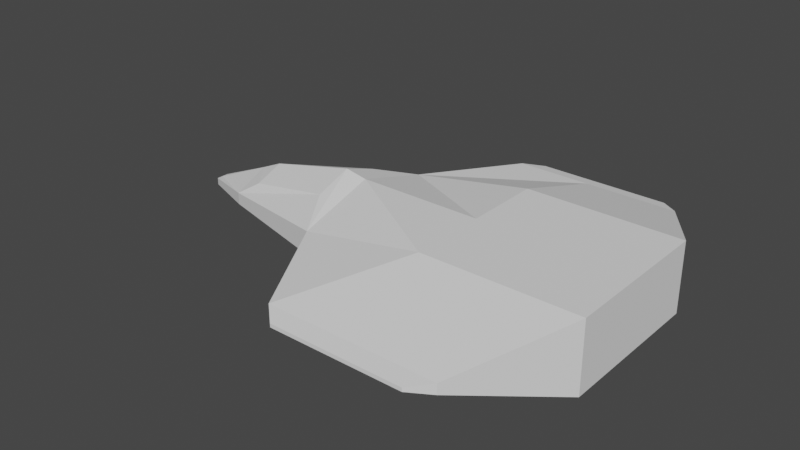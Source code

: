 # Source: ship_3.blend  (saved by Blender 2.90.8; exported with 4.5.12 LTS)
import bpy
from mathutils import Matrix  # noqa: F401  (used for matrix-valued properties, if any)

bpy.ops.wm.read_factory_settings(use_empty=True)
scene = bpy.context.scene
scene.name = 'Scene'

# ---- world
world_world = bpy.data.worlds.new('World'); scene.world = world_world
world_world.use_nodes = True; world_world.node_tree.nodes.clear()
_N = world_world.node_tree.nodes; _L = world_world.node_tree.links
n0 = _N.new('ShaderNodeOutputWorld'); n0.name = 'World Output'; n0.location = (300, 300)
n1 = _N.new('ShaderNodeBackground'); n1.name = 'Background'; n1.location = (10, 300)
n1.inputs[0].default_value = (0.05088, 0.05088, 0.05088, 1.0)
_L.new(n1.outputs[0], n0.inputs[0])
n0.is_active_output = True
world_world.color = (0.05088, 0.05088, 0.05088)
world_world.use_sun_shadow = False
world_world.sun_shadow_jitter_overblur = 0.0

# ---- meshes
me_cube_001 = bpy.data.meshes.new('Cube.001')
me_cube_001.from_pydata([(-1.0, -1.0, -0.5434), (-1.0, -1.0, 0.3542), (-1.0, 1.0, -0.5434), (-1.0, 1.0, 0.3542), (1.0, -1.0, -0.5434), (1.0, -1.0, 0.3542), (1.0, 1.0, -0.5434), (1.0, 1.0, 0.3542), (-2.615, 1.0, -0.2503), (-2.615, -1.0, -0.2503), (-2.907, -0.4709, 0.2374), (-2.907, 0.4709, 0.2374), (-4.35, 0.4577, -0.3446), (-4.35, -0.4577, -0.3446), (-4.057, -0.369, 0.0006299), (-4.057, 0.369, 0.0006299), (-5.167, 0.08424, -0.4461), (-5.167, -0.08424, -0.4461), (-5.167, -0.08424, -0.3551), (-5.167, 0.08424, -0.3551), (-0.9488, -2.279, -0.1546), (-0.9488, -2.279, -0.02463), (-0.9488, 2.279, -0.02463), (-0.9488, 2.279, -0.1546), (0.253, 2.279, -0.1546), (0.253, 2.279, -0.02463), (0.253, -2.279, -0.02463), (0.253, -2.279, -0.1546), (-1.92, -2.279, -0.1546), (-1.92, -2.279, -0.02463), (-1.92, 2.279, -0.02463), (-1.92, 2.279, -0.1546), (-0.9322, -2.486, -0.1171), (-0.9322, -2.486, -0.0703), (-0.9322, 2.486, -0.0703), (-0.9322, 2.486, -0.1171), (0.009692, 2.486, -0.1171), (0.009692, 2.486, -0.0703), (0.009692, -2.486, -0.0703), (0.009692, -2.486, -0.1171), (-1.693, -2.486, -0.1171), (-1.693, -2.486, -0.0703), (-1.693, 2.486, -0.0703), (-1.693, 2.486, -0.1171), (-1.0, 0.0, -0.5434), (-1.0, 0.0, 0.3542), (1.0, 0.0, -0.5434), (1.0, 0.0, 0.3542), (-2.545, 0.1042, -0.5009), (-2.904, 0.0, 0.4057), (-4.35, 0.0, -0.564), (-4.06, 0.0, 0.1413), (-5.167, 0.0, -0.4461), (-5.167, 0.0, -0.3551), (-2.615, 0.0, 0.3542), (-2.615, 1.0, 0.0611), (-4.35, 0.0, 0.008834), (-4.35, 0.4577, -0.1882), (-2.615, -1.0, 0.0611), (-4.35, -0.4577, -0.1882)], [], [(45, 3, 55, 54), (5, 1, 21, 26), (46, 47, 5, 4), (6, 2, 23, 24), (44, 46, 4, 0), (47, 45, 1, 5), (55, 8, 12, 57), (44, 0, 9, 48), (1, 58, 29, 21), (0, 4, 27, 20), (56, 57, 19, 53), (9, 58, 59, 13), (49, 11, 15, 51), (48, 9, 13, 50), (52, 53, 19, 16), (50, 13, 17, 52), (57, 12, 16, 19), (13, 59, 18, 17), (30, 22, 34, 42), (22, 25, 37, 34), (23, 31, 43, 35), (20, 27, 39, 32), (9, 0, 20, 28), (8, 55, 30, 31), (3, 7, 25, 22), (2, 8, 31, 23), (4, 5, 26, 27), (55, 3, 22, 30), (7, 6, 24, 25), (58, 9, 28, 29), (35, 34, 37, 36), (39, 38, 33, 32), (34, 35, 43, 42), (32, 33, 41, 40), (26, 21, 33, 38), (25, 24, 36, 37), (21, 29, 41, 33), (29, 28, 40, 41), (27, 26, 38, 39), (28, 20, 32, 40), (24, 23, 35, 36), (31, 30, 42, 43), (12, 50, 52, 16), (17, 18, 53, 52), (8, 48, 50, 12), (10, 49, 51, 14), (59, 56, 53, 18), (2, 44, 48, 8), (7, 3, 45, 47), (2, 6, 46, 44), (6, 7, 47, 46), (1, 45, 54, 58), (11, 49, 54, 55), (51, 15, 57, 56), (15, 11, 55, 57), (10, 14, 59, 58), (49, 10, 58, 54), (14, 51, 56, 59)])
_uv = me_cube_001.uv_layers.new(name='UVMap')
_uv.uv.foreach_set('vector', [0.875, 0.625, 0.875, 0.5, 0.875, 0.5, 0.875, 0.625, 0.625, 0.75, 0.875, 0.75, 0.875, 0.75, 0.625, 0.75, 0.375, 0.625, 0.625, 0.625, 0.625, 0.75, 0.375, 0.75, 0.375, 0.5, 0.125, 0.5, 0.125, 0.5, 0.375, 0.5, 0.125, 0.625, 0.375, 0.625, 0.375, 0.75, 0.125, 0.75, 0.625, 0.625, 0.875, 0.625, 0.875, 0.75, 0.625, 0.75, 0.625, 0.25, 0.375, 0.25, 0.375, 0.25, 0.625, 0.25, 0.125, 0.625, 0.125, 0.75, 0.125, 0.75, 0.125, 0.625, 0.875, 0.75, 0.875, 0.75, 0.875, 0.75, 0.875, 0.75, 0.125, 0.75, 0.375, 0.75, 0.375, 0.75, 0.125, 0.75, 0.875, 0.625, 0.875, 0.5, 0.875, 0.5, 0.875, 0.625, 0.375, 1.0, 0.625, 1.0, 0.625, 1.0, 0.375, 1.0, 0.875, 0.6252, 0.875, 0.5399, 0.875, 0.563, 0.875, 0.6249, 0.125, 0.625, 0.125, 0.75, 0.125, 0.75, 0.125, 0.625, 0.375, 0.125, 0.625, 0.125, 0.625, 0.25, 0.375, 0.25, 0.125, 0.625, 0.125, 0.75, 0.125, 0.75, 0.125, 0.625, 0.625, 0.25, 0.375, 0.25, 0.375, 0.25, 0.625, 0.25, 0.375, 1.0, 0.625, 1.0, 0.625, 1.0, 0.375, 1.0, 0.875, 0.5, 0.875, 0.5, 0.875, 0.5, 0.875, 0.5, 0.875, 0.5, 0.625, 0.5, 0.625, 0.5, 0.875, 0.5, 0.125, 0.5, 0.125, 0.5, 0.125, 0.5, 0.125, 0.5, 0.125, 0.75, 0.375, 0.75, 0.375, 0.75, 0.125, 0.75, 0.125, 0.75, 0.125, 0.75, 0.125, 0.75, 0.125, 0.75, 0.375, 0.25, 0.625, 0.25, 0.625, 0.25, 0.375, 0.25, 0.875, 0.5, 0.625, 0.5, 0.625, 0.5, 0.875, 0.5, 0.125, 0.5, 0.125, 0.5, 0.125, 0.5, 0.125, 0.5, 0.375, 0.75, 0.625, 0.75, 0.625, 0.75, 0.375, 0.75, 0.875, 0.5, 0.875, 0.5, 0.875, 0.5, 0.875, 0.5, 0.625, 0.5, 0.375, 0.5, 0.375, 0.5, 0.625, 0.5, 0.625, 1.0, 0.375, 1.0, 0.375, 1.0, 0.625, 1.0, 0.375, 0.25, 0.625, 0.25, 0.625, 0.5, 0.375, 0.5, 0.375, 0.75, 0.625, 0.75, 0.625, 1.0, 0.375, 1.0, 0.625, 0.25, 0.375, 0.25, 0.375, 0.25, 0.625, 0.25, 0.375, 1.0, 0.625, 1.0, 0.625, 1.0, 0.375, 1.0, 0.625, 0.75, 0.875, 0.75, 0.875, 0.75, 0.625, 0.75, 0.625, 0.5, 0.375, 0.5, 0.375, 0.5, 0.625, 0.5, 0.875, 0.75, 0.875, 0.75, 0.875, 0.75, 0.875, 0.75, 0.625, 1.0, 0.375, 1.0, 0.375, 1.0, 0.625, 1.0, 0.375, 0.75, 0.625, 0.75, 0.625, 0.75, 0.375, 0.75, 0.125, 0.75, 0.125, 0.75, 0.125, 0.75, 0.125, 0.75, 0.375, 0.5, 0.125, 0.5, 0.125, 0.5, 0.375, 0.5, 0.375, 0.25, 0.625, 0.25, 0.625, 0.25, 0.375, 0.25, 0.125, 0.5, 0.125, 0.625, 0.125, 0.625, 0.125, 0.5, 0.375, 0.0, 0.625, 0.0, 0.625, 0.125, 0.375, 0.125, 0.125, 0.5, 0.125, 0.625, 0.125, 0.625, 0.125, 0.5, 0.875, 0.7101, 0.875, 0.6252, 0.875, 0.6249, 0.875, 0.687, 0.875, 0.75, 0.875, 0.625, 0.875, 0.625, 0.875, 0.75, 0.125, 0.5, 0.125, 0.625, 0.125, 0.625, 0.125, 0.5, 0.625, 0.5, 0.875, 0.5, 0.875, 0.625, 0.625, 0.625, 0.125, 0.5, 0.375, 0.5, 0.375, 0.625, 0.125, 0.625, 0.375, 0.5, 0.625, 0.5, 0.625, 0.625, 0.375, 0.625, 0.875, 0.75, 0.875, 0.625, 0.875, 0.625, 0.875, 0.75, 0.875, 0.5399, 0.875, 0.6252, 0.875, 0.625, 0.875, 0.5, 0.875, 0.6249, 0.875, 0.563, 0.875, 0.5, 0.875, 0.625, 0.875, 0.563, 0.875, 0.5399, 0.875, 0.5, 0.875, 0.5, 0.875, 0.7101, 0.875, 0.687, 0.875, 0.75, 0.875, 0.75, 0.875, 0.6252, 0.875, 0.7101, 0.875, 0.75, 0.875, 0.625, 0.875, 0.687, 0.875, 0.6249, 0.875, 0.625, 0.875, 0.75])
me_cube_001.use_remesh_fix_poles = True
me_cube_001.use_remesh_preserve_attributes = False
me_cube_001.use_mirror_vertex_groups = False
me_cube_001.update()

# ---- objects
ob_model = bpy.data.objects.new('Model', me_cube_001)

# ---- transforms, parenting, visibility, modifiers, constraints
ob_model.location = (0.0, 0.0, 2.999)
ob_model.lineart.crease_threshold = 0.0

# ---- collection membership
scene.collection.objects.link(ob_model)

# ---- scene / render settings (as saved in the file)
scene.frame_start = 1; scene.frame_end = 250; scene.frame_set(0)
scene.render.engine = 'BLENDER_EEVEE_NEXT'
scene.cycles.use_denoising = False
scene.cycles.samples = 128
scene.cycles.sampling_pattern = 'TABULATED_SOBOL'
scene.cycles.use_adaptive_sampling = False
scene.cycles.use_light_tree = False
scene.view_settings.view_transform = 'Filmic'
bpy.context.view_layer.update()

# ---- added for rendering (the .blend has no active camera and no usable light): camera, sun
cam_auto = bpy.data.cameras.new('AutoCamera')
cam_auto.lens = 50.0
cam_auto.sensor_width = 36.0
cam_auto.clip_end = 1000.0
ob_auto_camera = bpy.data.objects.new('AutoCamera', cam_auto)
scene.collection.objects.link(ob_auto_camera)
ob_auto_camera.location = (5.30074, -8.86084, 8.82688)
ob_auto_camera.rotation_euler = (1.09748, -7.21219e-08, 0.694738)
scene.camera = ob_auto_camera
light_auto_sun = bpy.data.lights.new('AutoSun', 'SUN')
light_auto_sun.energy = 3.0
light_auto_sun.angle = 0.0523599
ob_auto_sun = bpy.data.objects.new('AutoSun', light_auto_sun)
scene.collection.objects.link(ob_auto_sun)
ob_auto_sun.rotation_euler = (0.872665, 0.174533, 0.523599)
bpy.context.view_layer.update()
